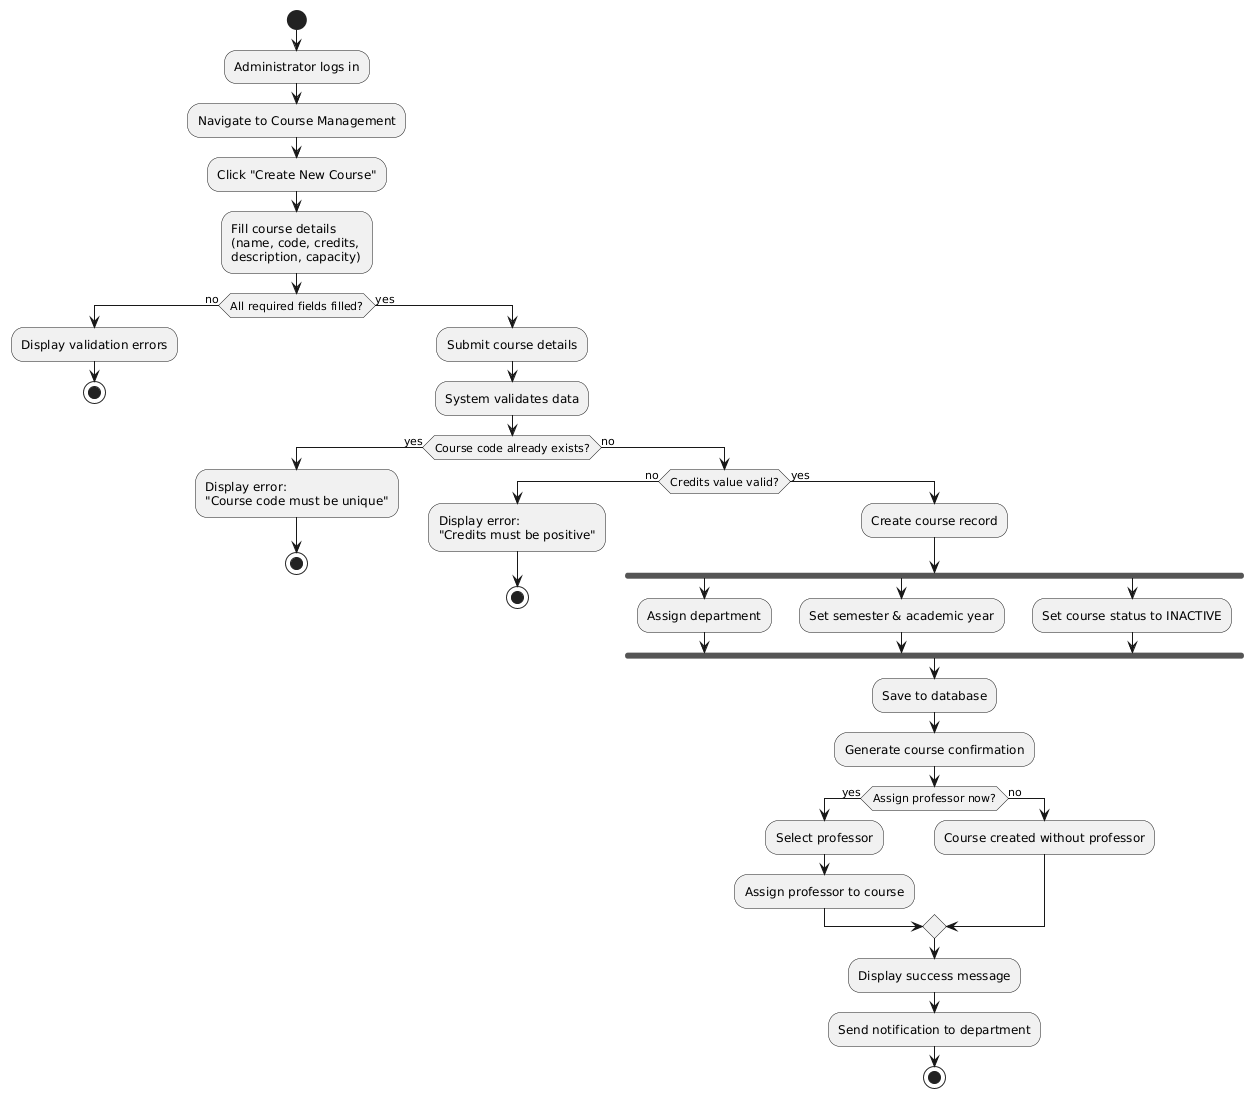

The diagram above was rendered by PlantUML. Its source (embedded in the PNG):
@startuml
start

:Administrator logs in;

:Navigate to Course Management;

:Click "Create New Course";

:Fill course details
(name, code, credits, 
description, capacity);

if (All required fields filled?) then (no)
  :Display validation errors;
  stop
else (yes)
  :Submit course details;
  
  :System validates data;
  
  if (Course code already exists?) then (yes)
    :Display error: 
    "Course code must be unique";
    stop
  else (no)
    if (Credits value valid?) then (no)
      :Display error:
      "Credits must be positive";
      stop
    else (yes)
      :Create course record;
      
      fork
        :Assign department;
      fork again
        :Set semester & academic year;
      fork again
        :Set course status to INACTIVE;
      end fork
      
      :Save to database;
      
      :Generate course confirmation;
      
      if (Assign professor now?) then (yes)
        :Select professor;
        :Assign professor to course;
      else (no)
        :Course created without professor;
      endif
      
      :Display success message;
      
      :Send notification to department;
      
      stop
    endif
  endif
endif
@enduml